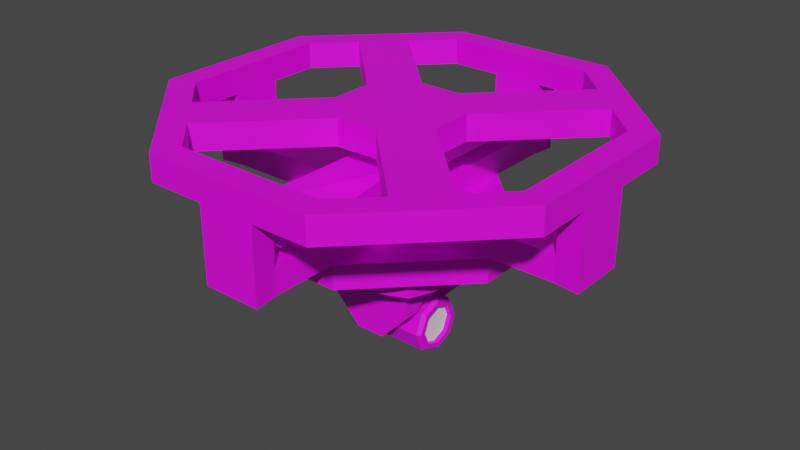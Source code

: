 # Source: Drone.blend  (saved by Blender 2.91.10; exported with 4.5.12 LTS)
import bpy
from mathutils import Matrix  # noqa: F401  (used for matrix-valued properties, if any)

bpy.ops.wm.read_factory_settings(use_empty=True)
scene = bpy.context.scene
scene.name = 'Scene'

# ---- collections
col_collection = bpy.data.collections.new('Collection'); scene.collection.children.link(col_collection)

# ---- images (referenced by path relative to the original .blend; pixels are not part of the script)
import os
ASSET_DIR = os.environ.get("B2B_ASSET_DIR", "")  # directory of the original .blend (textures are referenced by path, not embedded)
HERE = os.path.dirname(os.path.abspath(__file__))  # packed textures are extracted next to this script under _unpacked/

def load_image(name, relpath, width, height, colorspace="sRGB"):
    """Load a texture the original file referenced (path relative to the .blend, or extracted next to this script)."""
    p = next((c for c in (os.path.join(HERE, relpath), os.path.join(ASSET_DIR, relpath)) if relpath and os.path.exists(c)), "")
    if p:
        img = bpy.data.images.load(p, check_existing=True)
        img.name = name
    else:  # same state as the original file: an image datablock whose file is absent (Cycles renders it pink)
        img = bpy.data.images.new(name, width, height)
        img.source = "FILE"
        img.filepath = "//" + (relpath or name)
    img.colorspace_settings.name = colorspace
    return img
img_green_team_png = load_image('green_team.png', 'green_team.png', 1024, 1024, 'sRGB')

# ---- materials (node trees are filled in below, after node groups)
mat_material_001 = bpy.data.materials.new('Material.001')
mat_material_001.use_transparent_shadow = False

# ---- material node trees
mat_material_001.use_nodes = True; mat_material_001.node_tree.nodes.clear()
_N = mat_material_001.node_tree.nodes; _L = mat_material_001.node_tree.links
n0 = _N.new('ShaderNodeBsdfPrincipled'); n0.name = 'Principled BSDF'; n0.location = (10, 300)
n0.distribution = 'GGX'
n0.subsurface_method = 'BURLEY'
n0.inputs[3].default_value = 1.45
n0.inputs[27].default_value = (0.0, 0.0, 0.0, 1.0)
n0.inputs[28].default_value = 1.0
n1 = _N.new('ShaderNodeOutputMaterial'); n1.name = 'Material Output'; n1.location = (300, 300)
n2 = _N.new('ShaderNodeTexImage'); n2.name = 'Image Texture'; n2.location = (-280, 280)
n2.image = img_green_team_png
n2.interpolation = 'Closest'
_L.new(n0.outputs[0], n1.inputs[0])
_L.new(n2.outputs[0], n0.inputs[0])
n1.is_active_output = True

# ---- world
world_world = bpy.data.worlds.new('World'); scene.world = world_world
world_world.use_nodes = True; world_world.node_tree.nodes.clear()
_N = world_world.node_tree.nodes; _L = world_world.node_tree.links
n0 = _N.new('ShaderNodeOutputWorld'); n0.name = 'World Output'; n0.location = (300, 300)
n1 = _N.new('ShaderNodeBackground'); n1.name = 'Background'; n1.location = (10, 300)
n1.inputs[0].default_value = (0.05088, 0.05088, 0.05088, 1.0)
_L.new(n1.outputs[0], n0.inputs[0])
n0.is_active_output = True
world_world.color = (0.05088, 0.05088, 0.05088)
world_world.use_sun_shadow = False
world_world.sun_shadow_jitter_overblur = 0.0

# ---- meshes
me_cylinder = bpy.data.meshes.new('Cylinder')
me_cylinder.from_pydata([(-0.3365, 0.8123, -0.0577), (-0.3365, 0.8123, 0.0577), (0.3365, 0.8123, -0.0577), (0.3365, 0.8123, 0.0577), (0.8123, 0.3365, -0.0577), (0.8123, 0.3365, 0.0577), (0.8123, -0.3365, -0.0577), (0.8123, -0.3365, 0.0577), (0.3365, -0.8123, -0.0577), (0.3365, -0.8123, 0.0577), (-0.3365, -0.8123, -0.0577), (-0.3365, -0.8123, 0.0577), (-0.8123, -0.3365, -0.0577), (-0.8123, -0.3365, 0.0577), (-0.8123, 0.3365, -0.0577), (-0.8123, 0.3365, 0.0577), (-0.3827, 0.9239, -0.0577), (0.3827, 0.9239, -0.0577), (0.3827, 0.9239, 0.0577), (-0.3827, 0.9239, 0.0577), (0.9239, 0.3827, -0.0577), (0.9239, 0.3827, 0.0577), (0.9239, -0.3827, -0.0577), (0.9239, -0.3827, 0.0577), (0.3827, -0.9239, -0.0577), (0.3827, -0.9239, 0.0577), (-0.3827, -0.9239, -0.0577), (-0.3827, -0.9239, 0.0577), (-0.9239, -0.3827, -0.0577), (-0.9239, -0.3827, 0.0577), (-0.9239, 0.3827, -0.0577), (-0.9239, 0.3827, 0.0577), (-0.5631, -0.7435, -0.0577), (-0.7435, -0.5631, -0.0577), (-0.7435, -0.5631, 0.0577), (-0.5631, -0.7435, 0.0577), (-0.4951, -0.6537, -0.0577), (-0.6537, -0.4951, -0.0577), (-0.6537, -0.4951, 0.0577), (-0.4951, -0.6537, 0.0577), (0.7435, -0.5631, -0.0577), (0.5631, -0.7435, -0.0577), (0.5631, -0.7435, 0.0577), (0.7435, -0.5631, 0.0577), (0.6537, -0.4951, -0.0577), (0.4951, -0.6537, -0.0577), (0.4951, -0.6537, 0.0577), (0.6537, -0.4951, 0.0577), (0.5631, 0.7435, -0.0577), (0.7435, 0.5631, -0.0577), (0.7435, 0.5631, 0.0577), (0.5631, 0.7435, 0.0577), (0.4951, 0.6537, -0.0577), (0.6537, 0.4951, -0.0577), (0.6537, 0.4951, 0.0577), (0.4951, 0.6537, 0.0577), (-0.7435, 0.5631, -0.0577), (-0.5631, 0.7435, -0.0577), (-0.5631, 0.7435, 0.0577), (-0.7435, 0.5631, 0.0577), (-0.6537, 0.4951, -0.0577), (-0.4951, 0.6537, -0.0577), (-0.4951, 0.6537, 0.0577), (-0.6537, 0.4951, 0.0577), (-0.09579, -0.2544, -0.0577), (-0.2544, -0.09579, -0.0577), (-0.2544, -0.09579, 0.0577), (-0.09579, -0.2544, 0.0577), (0.2544, -0.09579, -0.0577), (0.09579, -0.2544, -0.0577), (0.09579, -0.2544, 0.0577), (0.2544, -0.09579, 0.0577), (0.09579, 0.2544, -0.0577), (0.2544, 0.09579, -0.0577), (0.2544, 0.09579, 0.0577), (0.09579, 0.2544, 0.0577), (-0.2544, 0.09579, -0.0577), (-0.09579, 0.2544, -0.0577), (-0.09579, 0.2544, 0.0577), (-0.2544, 0.09579, 0.0577), (0.9239, 0.1276, -0.0577), (0.9239, -0.1276, -0.0577), (0.9239, -0.1276, 0.0577), (0.9239, 0.1276, 0.0577), (0.8123, 0.1122, -0.0577), (0.8123, -0.1122, -0.0577), (0.8123, -0.1122, 0.0577), (0.8123, 0.1122, 0.0577), (-0.1276, 0.9239, -0.0577), (0.1276, 0.9239, -0.0577), (0.1276, 0.9239, 0.0577), (-0.1276, 0.9239, 0.0577), (-0.1122, 0.8123, -0.0577), (0.1122, 0.8123, -0.0577), (0.1122, 0.8123, 0.0577), (-0.1122, 0.8123, 0.0577), (-0.9239, -0.1276, -0.0577), (-0.9239, 0.1276, -0.0577), (-0.9239, 0.1276, 0.0577), (-0.9239, -0.1276, 0.0577), (-0.8123, -0.1122, -0.0577), (-0.8123, 0.1122, -0.0577), (-0.8123, 0.1122, 0.0577), (-0.8123, -0.1122, 0.0577), (0.1276, -0.9239, -0.0577), (-0.1276, -0.9239, -0.0577), (-0.1276, -0.9239, 0.0577), (0.1276, -0.9239, 0.0577), (0.1122, -0.8123, -0.0577), (-0.1122, -0.8123, -0.0577), (-0.1122, -0.8123, 0.0577), (0.1122, -0.8123, 0.0577), (0.9239, 0.1276, -0.2741), (0.9239, -0.1276, -0.2741), (0.8123, 0.1122, -0.2741), (0.8123, -0.1122, -0.2741), (-0.1276, 0.9239, -0.2741), (0.1276, 0.9239, -0.2741), (-0.1122, 0.8123, -0.2741), (0.1122, 0.8123, -0.2741), (-0.9239, -0.1276, -0.2741), (-0.9239, 0.1276, -0.2741), (-0.8123, -0.1122, -0.2741), (-0.8123, 0.1122, -0.2741), (0.1276, -0.9239, -0.2741), (-0.1276, -0.9239, -0.2741), (0.1122, -0.8123, -0.2741), (-0.1122, -0.8123, -0.2741), (0.9239, 0.1276, -0.3887), (0.9239, -0.1276, -0.3887), (0.8123, 0.1122, -0.3887), (0.8123, -0.1122, -0.3887), (-0.1276, 0.9239, -0.3887), (0.1276, 0.9239, -0.3887), (-0.1122, 0.8123, -0.3887), (0.1122, 0.8123, -0.3887), (-0.9239, -0.1276, -0.3887), (-0.9239, 0.1276, -0.3887), (-0.8123, -0.1122, -0.3887), (-0.8123, 0.1122, -0.3887), (0.1276, -0.9239, -0.3887), (-0.1276, -0.9239, -0.3887), (0.1122, -0.8123, -0.3887), (-0.1122, -0.8123, -0.3887), (0.05507, 0.03609, -0.2741), (0.05507, -0.03609, -0.2741), (-0.03609, 0.05507, -0.2741), (0.03609, 0.05507, -0.2741), (-0.05507, -0.03609, -0.2741), (-0.05507, 0.03609, -0.2741), (0.03609, -0.05507, -0.2741), (-0.03609, -0.05507, -0.2741), (0.2387, 0.1122, -0.3887), (0.2387, -0.1122, -0.3887), (-0.1122, 0.2387, -0.3887), (0.1122, 0.2387, -0.3887), (-0.2387, -0.1122, -0.3887), (-0.2387, 0.1122, -0.3887), (0.1122, -0.2387, -0.3887), (-0.1122, -0.2387, -0.3887), (0.5255, 0.1122, -0.2741), (0.5255, -0.1122, -0.2741), (0.5255, -0.1122, -0.3887), (0.5255, 0.1122, -0.3887), (-0.1122, 0.5255, -0.3887), (-0.1122, 0.5255, -0.2741), (0.1122, 0.5255, -0.2741), (0.1122, 0.5255, -0.3887), (-0.5255, 0.1122, -0.2741), (-0.5255, 0.1122, -0.3887), (-0.5255, -0.1122, -0.2741), (-0.5255, -0.1122, -0.3887), (-0.1122, -0.5255, -0.3887), (0.1122, -0.5255, -0.3887), (0.1122, -0.5255, -0.2741), (-0.1122, -0.5255, -0.2741), (0.2387, 0.1122, -0.4965), (0.2387, -0.1122, -0.4965), (-0.1122, 0.2387, -0.4965), (0.1122, 0.2387, -0.4965), (-0.2387, -0.1122, -0.4965), (-0.2387, 0.1122, -0.4965), (0.1122, -0.2387, -0.4965), (-0.1122, -0.2387, -0.4965), (-0.1122, -0.5255, -0.4965), (-0.1122, 0.5255, -0.4965), (0.5255, -0.1122, -0.4965), (0.5255, 0.1122, -0.4965), (0.1122, 0.5255, -0.4965), (-0.5255, 0.1122, -0.4965), (-0.5255, -0.1122, -0.4965), (0.1122, -0.5255, -0.4965), (0.2056, 0.09843, -0.5416), (0.2387, 0.1122, -0.5085), (0.2387, -0.1122, -0.5085), (0.2056, -0.09843, -0.5416), (-0.09843, 0.2056, -0.5416), (-0.1122, 0.2387, -0.5085), (0.1122, 0.2387, -0.5085), (0.09843, 0.2056, -0.5416), (-0.2056, -0.09843, -0.5416), (-0.2387, -0.1122, -0.5085), (-0.2387, 0.1122, -0.5085), (-0.2056, 0.09843, -0.5416), (0.09843, -0.2056, -0.5416), (0.1122, -0.2387, -0.5085), (-0.1122, -0.2387, -0.5085), (-0.09843, -0.2056, -0.5416), (0.2387, 0.1122, -0.2741), (0.2387, -0.1122, -0.2741), (-0.1122, 0.2387, -0.2741), (0.1122, 0.2387, -0.2741), (-0.2387, -0.1122, -0.2741), (-0.2387, 0.1122, -0.2741), (0.1122, -0.2387, -0.2741), (-0.1122, -0.2387, -0.2741), (0.05507, 0.03609, -0.02259), (0.05507, -0.03609, -0.02259), (-0.03609, 0.05507, -0.02259), (0.03609, 0.05507, -0.02259), (-0.05507, -0.03609, -0.02259), (-0.05507, 0.03609, -0.02259), (0.03609, -0.05507, -0.02259), (-0.03609, -0.05507, -0.02259)], [], [(89, 90, 18, 17), (49, 50, 21, 20), (81, 82, 23, 22), (41, 42, 25, 24), (105, 106, 27, 26), (33, 34, 29, 28), (53, 4, 5, 54), (97, 98, 31, 30), (57, 58, 19, 16), (93, 2, 3, 94), (92, 0, 16, 88), (94, 3, 18, 90), (52, 2, 17, 48), (54, 5, 21, 50), (84, 4, 20, 80), (86, 7, 23, 82), (44, 6, 22, 40), (46, 9, 25, 42), (108, 8, 24, 104), (110, 11, 27, 106), (36, 10, 26, 32), (38, 13, 29, 34), (100, 12, 28, 96), (102, 15, 31, 98), (60, 14, 30, 56), (62, 1, 19, 58), (85, 6, 7, 86), (45, 8, 9, 46), (37, 12, 13, 38), (109, 10, 11, 110), (101, 14, 15, 102), (61, 0, 1, 62), (10, 36, 39, 11), (52, 53, 73, 72), (11, 39, 35, 27), (39, 38, 34, 35), (12, 37, 33, 28), (37, 36, 32, 33), (26, 27, 35, 32), (32, 35, 34, 33), (6, 44, 47, 7), (55, 52, 72, 75), (7, 47, 43, 23), (47, 46, 42, 43), (8, 45, 41, 24), (45, 44, 40, 41), (22, 23, 43, 40), (40, 43, 42, 41), (3, 55, 51, 18), (55, 54, 50, 51), (4, 53, 49, 20), (53, 52, 48, 49), (2, 52, 55, 3), (38, 39, 67, 66), (17, 18, 51, 48), (48, 51, 50, 49), (14, 60, 63, 15), (44, 45, 69, 68), (15, 63, 59, 31), (63, 62, 58, 59), (0, 61, 57, 16), (61, 60, 56, 57), (30, 31, 59, 56), (56, 59, 58, 57), (75, 72, 77, 78), (71, 68, 73, 74), (67, 64, 69, 70), (66, 79, 76, 65), (39, 36, 64, 67), (53, 54, 74, 73), (46, 47, 71, 70), (60, 61, 77, 76), (37, 38, 66, 65), (47, 44, 68, 71), (54, 55, 75, 74), (45, 46, 70, 69), (62, 63, 79, 78), (63, 60, 76, 79), (36, 37, 65, 64), (61, 62, 78, 77), (66, 67, 70, 71, 74, 75, 78, 79), (64, 65, 76, 77, 72, 73, 68, 69), (4, 84, 87, 5), (84, 85, 86, 87), (5, 87, 83, 21), (87, 86, 82, 83), (6, 85, 81, 22), (101, 100, 122, 123), (20, 21, 83, 80), (80, 83, 82, 81), (1, 95, 91, 19), (95, 94, 90, 91), (2, 93, 89, 17), (97, 101, 123, 121), (0, 92, 95, 1), (92, 93, 94, 95), (16, 19, 91, 88), (88, 91, 90, 89), (12, 100, 103, 13), (100, 101, 102, 103), (13, 103, 99, 29), (103, 102, 98, 99), (14, 101, 97, 30), (93, 92, 118, 119), (28, 29, 99, 96), (96, 99, 98, 97), (8, 108, 111, 9), (108, 109, 110, 111), (9, 111, 107, 25), (111, 110, 106, 107), (10, 109, 105, 26), (84, 80, 112, 114), (24, 25, 107, 104), (104, 107, 106, 105), (113, 115, 131, 129), (169, 168, 213, 157), (161, 160, 208, 209), (120, 121, 137, 136), (100, 96, 120, 122), (105, 109, 127, 125), (80, 81, 113, 112), (109, 108, 126, 127), (108, 104, 124, 126), (88, 89, 117, 116), (96, 97, 121, 120), (89, 93, 119, 117), (81, 85, 115, 113), (104, 105, 125, 124), (92, 88, 116, 118), (85, 84, 114, 115), (131, 130, 128, 129), (135, 134, 132, 133), (139, 138, 136, 137), (143, 142, 140, 141), (121, 123, 139, 137), (114, 112, 128, 130), (122, 120, 136, 138), (116, 117, 133, 132), (124, 125, 141, 140), (165, 164, 154, 210), (179, 176, 193, 198), (117, 119, 135, 133), (125, 127, 143, 141), (118, 116, 132, 134), (112, 113, 129, 128), (126, 124, 140, 142), (157, 213, 210, 154), (208, 152, 155, 211), (153, 209, 214, 158), (212, 156, 159, 215), (168, 170, 212, 213), (167, 166, 211, 155), (174, 173, 158, 214), (171, 169, 189, 190), (172, 175, 215, 159), (162, 173, 191, 186), (166, 165, 210, 211), (175, 174, 214, 215), (160, 163, 152, 208), (162, 161, 209, 153), (164, 167, 188, 185), (170, 171, 156, 212), (146, 149, 221, 218), (164, 185, 189, 169), (131, 115, 161, 162), (114, 130, 163, 160), (130, 131, 162, 163), (115, 114, 160, 161), (134, 135, 167, 164), (119, 118, 165, 166), (135, 119, 166, 167), (118, 134, 164, 165), (122, 138, 171, 170), (138, 139, 169, 171), (123, 122, 170, 168), (139, 123, 168, 169), (127, 126, 174, 175), (143, 127, 175, 172), (126, 142, 173, 174), (142, 143, 172, 173), (173, 172, 184, 191), (172, 171, 190, 184), (167, 163, 187, 188), (163, 162, 186, 187), (191, 184, 183, 182), (187, 186, 177, 176), (190, 189, 181, 180), (185, 188, 179, 178), (155, 152, 163, 167), (186, 191, 182, 177), (184, 190, 180, 183), (185, 178, 181, 189), (187, 176, 179, 188), (181, 178, 197, 202), (180, 181, 202, 201), (178, 179, 198, 197), (183, 180, 201, 206), (192, 195, 204, 207, 200, 203, 196, 199), (177, 182, 205, 194), (182, 183, 206, 205), (193, 194, 195, 192), (197, 198, 199, 196), (201, 202, 203, 200), (205, 206, 207, 204), (200, 207, 206, 201), (194, 205, 204, 195), (192, 199, 198, 193), (202, 197, 196, 203), (176, 177, 194, 193), (162, 153, 158, 173), (172, 159, 156, 171), (164, 169, 157, 154), (144, 145, 209, 208), (146, 147, 211, 210), (148, 149, 213, 212), (150, 151, 215, 214), (151, 148, 212, 215), (145, 150, 214, 209), (147, 144, 208, 211), (149, 146, 210, 213), (150, 145, 217, 222), (151, 150, 222, 223), (147, 146, 218, 219), (144, 147, 219, 216), (148, 151, 223, 220), (149, 148, 220, 221), (145, 144, 216, 217)])
_uv = me_cylinder.uv_layers.new(name='UVMap')
_uv.uv.foreach_set('vector', [0.1858, 0.6826, 0.1858, 0.6826, 0.1858, 0.6826, 0.1858, 0.6826, 0.1858, 0.6826, 0.1858, 0.6826, 0.1858, 0.6826, 0.1858, 0.6826, 0.1858, 0.6826, 0.1858, 0.6826, 0.1858, 0.6826, 0.1858, 0.6826, 0.1858, 0.6826, 0.1858, 0.6826, 0.1858, 0.6826, 0.1858, 0.6826, 0.1858, 0.6826, 0.1858, 0.6826, 0.1858, 0.6826, 0.1858, 0.6826, 0.1858, 0.6826, 0.1858, 0.6826, 0.1858, 0.6826, 0.1858, 0.6826, 0.1858, 0.6826, 0.1858, 0.6826, 0.1858, 0.6826, 0.1858, 0.6826, 0.1858, 0.6826, 0.1858, 0.6826, 0.1858, 0.6826, 0.1858, 0.6826, 0.1858, 0.6826, 0.1858, 0.6826, 0.1858, 0.6826, 0.1858, 0.6826, 0.1858, 0.6826, 0.1858, 0.6826, 0.1858, 0.6826, 0.1858, 0.6826, 0.1858, 0.6826, 0.1858, 0.6826, 0.1858, 0.6826, 0.1858, 0.6826, 0.1858, 0.6826, 0.1858, 0.6826, 0.1858, 0.6826, 0.1858, 0.6826, 0.1858, 0.6826, 0.1858, 0.6826, 0.1858, 0.6826, 0.1858, 0.6826, 0.1858, 0.6826, 0.1858, 0.6826, 0.1858, 0.6826, 0.1858, 0.6826, 0.1858, 0.6826, 0.1858, 0.6826, 0.1858, 0.6826, 0.1858, 0.6826, 0.1858, 0.6826, 0.1858, 0.6826, 0.1858, 0.6826, 0.1858, 0.6826, 0.1858, 0.6826, 0.1858, 0.6826, 0.1858, 0.6826, 0.1858, 0.6826, 0.1858, 0.6826, 0.1858, 0.6826, 0.1858, 0.6826, 0.1858, 0.6826, 0.1858, 0.6826, 0.1858, 0.6826, 0.1858, 0.6826, 0.1858, 0.6826, 0.1858, 0.6826, 0.1858, 0.6826, 0.1858, 0.6826, 0.1858, 0.6826, 0.1858, 0.6826, 0.1858, 0.6826, 0.1858, 0.6826, 0.1858, 0.6826, 0.1858, 0.6826, 0.1858, 0.6826, 0.1858, 0.6826, 0.1858, 0.6826, 0.1858, 0.6826, 0.1858, 0.6826, 0.1858, 0.6826, 0.1858, 0.6826, 0.1858, 0.6826, 0.1858, 0.6826, 0.1858, 0.6826, 0.1858, 0.6826, 0.1858, 0.6826, 0.1858, 0.6826, 0.1858, 0.6826, 0.1858, 0.6826, 0.1858, 0.6826, 0.1858, 0.6826, 0.1858, 0.6826, 0.1858, 0.6826, 0.1858, 0.6826, 0.1858, 0.6826, 0.1858, 0.6826, 0.1858, 0.6826, 0.1858, 0.6826, 0.1858, 0.6826, 0.1858, 0.6826, 0.1858, 0.6826, 0.1858, 0.6826, 0.1858, 0.6826, 0.1858, 0.6826, 0.1858, 0.6826, 0.1858, 0.6826, 0.1858, 0.6826, 0.1858, 0.6826, 0.1858, 0.6826, 0.1858, 0.6826, 0.1858, 0.6826, 0.1858, 0.6826, 0.1858, 0.6826, 0.1858, 0.6826, 0.1858, 0.6826, 0.1858, 0.6826, 0.1858, 0.6826, 0.1858, 0.6826, 0.1858, 0.6826, 0.1858, 0.6826, 0.1858, 0.6826, 0.1776, 0.2936, 0.1776, 0.2936, 0.1776, 0.2936, 0.1776, 0.2936, 0.1858, 0.6826, 0.1858, 0.6826, 0.1858, 0.6826, 0.1858, 0.6826, 0.1858, 0.6826, 0.1858, 0.6826, 0.1858, 0.6826, 0.1858, 0.6826, 0.1858, 0.6826, 0.1858, 0.6826, 0.1858, 0.6826, 0.1858, 0.6826, 0.1858, 0.6826, 0.1858, 0.6826, 0.1858, 0.6826, 0.1858, 0.6826, 0.1858, 0.6826, 0.1858, 0.6826, 0.1858, 0.6826, 0.1858, 0.6826, 0.1858, 0.6826, 0.1858, 0.6826, 0.1858, 0.6826, 0.1858, 0.6826, 0.1858, 0.6826, 0.1858, 0.6826, 0.1858, 0.6826, 0.1858, 0.6826, 0.1776, 0.2936, 0.1776, 0.2936, 0.1776, 0.2936, 0.1776, 0.2936, 0.1858, 0.6826, 0.1858, 0.6826, 0.1858, 0.6826, 0.1858, 0.6826, 0.1858, 0.6826, 0.1858, 0.6826, 0.1858, 0.6826, 0.1858, 0.6826, 0.1858, 0.6826, 0.1858, 0.6826, 0.1858, 0.6826, 0.1858, 0.6826, 0.1858, 0.6826, 0.1858, 0.6826, 0.1858, 0.6826, 0.1858, 0.6826, 0.1858, 0.6826, 0.1858, 0.6826, 0.1858, 0.6826, 0.1858, 0.6826, 0.1858, 0.6826, 0.1858, 0.6826, 0.1858, 0.6826, 0.1858, 0.6826, 0.1858, 0.6826, 0.1858, 0.6826, 0.1858, 0.6826, 0.1858, 0.6826, 0.1858, 0.6826, 0.1858, 0.6826, 0.1858, 0.6826, 0.1858, 0.6826, 0.1858, 0.6826, 0.1858, 0.6826, 0.1858, 0.6826, 0.1858, 0.6826, 0.1858, 0.6826, 0.1858, 0.6826, 0.1858, 0.6826, 0.1858, 0.6826, 0.1858, 0.6826, 0.1858, 0.6826, 0.1858, 0.6826, 0.1858, 0.6826, 0.1776, 0.2936, 0.1776, 0.2936, 0.1776, 0.2936, 0.1776, 0.2936, 0.1858, 0.6826, 0.1858, 0.6826, 0.1858, 0.6826, 0.1858, 0.6826, 0.1858, 0.6826, 0.1858, 0.6826, 0.1858, 0.6826, 0.1858, 0.6826, 0.1858, 0.6826, 0.1858, 0.6826, 0.1858, 0.6826, 0.1858, 0.6826, 0.1776, 0.2936, 0.1776, 0.2936, 0.1776, 0.2936, 0.1776, 0.2936, 0.1858, 0.6826, 0.1858, 0.6826, 0.1858, 0.6826, 0.1858, 0.6826, 0.1858, 0.6826, 0.1858, 0.6826, 0.1858, 0.6826, 0.1858, 0.6826, 0.1858, 0.6826, 0.1858, 0.6826, 0.1858, 0.6826, 0.1858, 0.6826, 0.1858, 0.6826, 0.1858, 0.6826, 0.1858, 0.6826, 0.1858, 0.6826, 0.1858, 0.6826, 0.1858, 0.6826, 0.1858, 0.6826, 0.1858, 0.6826, 0.1858, 0.6826, 0.1858, 0.6826, 0.1858, 0.6826, 0.1858, 0.6826, 0.1776, 0.2936, 0.1776, 0.2936, 0.1776, 0.2936, 0.1776, 0.2936, 0.1776, 0.2936, 0.1776, 0.2936, 0.1776, 0.2936, 0.1776, 0.2936, 0.1776, 0.2936, 0.1776, 0.2936, 0.1776, 0.2936, 0.1776, 0.2936, 0.1776, 0.2936, 0.1776, 0.2936, 0.1776, 0.2936, 0.1776, 0.2936, 0.1776, 0.2936, 0.1776, 0.2936, 0.1776, 0.2936, 0.1776, 0.2936, 0.1776, 0.2936, 0.1776, 0.2936, 0.1776, 0.2936, 0.1776, 0.2936, 0.1776, 0.2936, 0.1776, 0.2936, 0.1776, 0.2936, 0.1776, 0.2936, 0.1776, 0.2936, 0.1776, 0.2936, 0.1776, 0.2936, 0.1776, 0.2936, 0.1776, 0.2936, 0.1776, 0.2936, 0.1776, 0.2936, 0.1776, 0.2936, 0.1776, 0.2936, 0.1776, 0.2936, 0.1776, 0.2936, 0.1776, 0.2936, 0.1776, 0.2936, 0.1776, 0.2936, 0.1776, 0.2936, 0.1776, 0.2936, 0.1776, 0.2936, 0.1776, 0.2936, 0.1776, 0.2936, 0.1776, 0.2936, 0.1776, 0.2936, 0.1776, 0.2936, 0.1776, 0.2936, 0.1776, 0.2936, 0.1776, 0.2936, 0.1776, 0.2936, 0.1776, 0.2936, 0.1776, 0.2936, 0.1776, 0.2936, 0.1776, 0.2936, 0.1776, 0.2936, 0.1776, 0.2936, 0.1776, 0.2936, 0.1776, 0.2936, 0.1776, 0.2936, 0.1776, 0.2936, 0.1776, 0.2936, 0.1776, 0.2936, 0.1776, 0.2936, 0.1776, 0.2936, 0.1776, 0.2936, 0.1776, 0.2936, 0.1776, 0.2936, 0.1776, 0.2936, 0.1776, 0.2936, 0.1776, 0.2936, 0.1776, 0.2936, 0.1776, 0.2936, 0.1776, 0.2936, 0.1776, 0.2936, 0.1776, 0.2936, 0.1776, 0.2936, 0.1858, 0.6826, 0.1858, 0.6826, 0.1858, 0.6826, 0.1858, 0.6826, 0.1858, 0.6826, 0.1858, 0.6826, 0.1858, 0.6826, 0.1858, 0.6826, 0.1858, 0.6826, 0.1858, 0.6826, 0.1858, 0.6826, 0.1858, 0.6826, 0.1858, 0.6826, 0.1858, 0.6826, 0.1858, 0.6826, 0.1858, 0.6826, 0.1858, 0.6826, 0.1858, 0.6826, 0.1858, 0.6826, 0.1858, 0.6826, 0.1858, 0.6826, 0.1858, 0.6826, 0.1858, 0.6826, 0.1858, 0.6826, 0.1858, 0.6826, 0.1858, 0.6826, 0.1858, 0.6826, 0.1858, 0.6826, 0.1858, 0.6826, 0.1858, 0.6826, 0.1858, 0.6826, 0.1858, 0.6826, 0.1858, 0.6826, 0.1858, 0.6826, 0.1858, 0.6826, 0.1858, 0.6826, 0.1858, 0.6826, 0.1858, 0.6826, 0.1858, 0.6826, 0.1858, 0.6826, 0.1858, 0.6826, 0.1858, 0.6826, 0.1858, 0.6826, 0.1858, 0.6826, 0.1858, 0.6826, 0.1858, 0.6826, 0.1858, 0.6826, 0.1858, 0.6826, 0.1858, 0.6826, 0.1858, 0.6826, 0.1858, 0.6826, 0.1858, 0.6826, 0.1858, 0.6826, 0.1858, 0.6826, 0.1858, 0.6826, 0.1858, 0.6826, 0.1858, 0.6826, 0.1858, 0.6826, 0.1858, 0.6826, 0.1858, 0.6826, 0.1858, 0.6826, 0.1858, 0.6826, 0.1858, 0.6826, 0.1858, 0.6826, 0.1858, 0.6826, 0.1858, 0.6826, 0.1858, 0.6826, 0.1858, 0.6826, 0.1858, 0.6826, 0.1858, 0.6826, 0.1858, 0.6826, 0.1858, 0.6826, 0.1858, 0.6826, 0.1858, 0.6826, 0.1858, 0.6826, 0.1858, 0.6826, 0.1858, 0.6826, 0.1858, 0.6826, 0.1858, 0.6826, 0.1858, 0.6826, 0.1858, 0.6826, 0.1858, 0.6826, 0.1858, 0.6826, 0.1858, 0.6826, 0.1858, 0.6826, 0.1858, 0.6826, 0.1858, 0.6826, 0.1858, 0.6826, 0.1858, 0.6826, 0.1858, 0.6826, 0.1858, 0.6826, 0.1858, 0.6826, 0.1858, 0.6826, 0.1858, 0.6826, 0.1858, 0.6826, 0.1858, 0.6826, 0.1858, 0.6826, 0.1858, 0.6826, 0.1858, 0.6826, 0.1858, 0.6826, 0.1858, 0.6826, 0.1858, 0.6826, 0.1858, 0.6826, 0.1858, 0.6826, 0.1858, 0.6826, 0.1858, 0.6826, 0.1858, 0.6826, 0.1858, 0.6826, 0.1858, 0.6826, 0.1858, 0.6826, 0.1858, 0.6826, 0.1858, 0.6826, 0.1858, 0.6826, 0.1858, 0.6826, 0.1858, 0.6826, 0.1858, 0.6826, 0.1858, 0.6826, 0.1858, 0.6826, 0.1858, 0.6826, 0.1858, 0.6826, 0.1858, 0.6826, 0.1858, 0.6826, 0.1858, 0.6826, 0.1858, 0.6826, 0.1858, 0.6826, 0.1858, 0.6826, 0.1858, 0.6826, 0.1858, 0.6826, 0.1858, 0.6826, 0.1858, 0.6826, 0.1858, 0.6826, 0.1858, 0.6826, 0.1858, 0.6826, 0.1858, 0.6826, 0.1858, 0.6826, 0.1858, 0.6826, 0.1858, 0.6826, 0.1858, 0.6826, 0.1858, 0.6826, 0.1858, 0.6826, 0.1858, 0.6826, 0.1858, 0.6826, 0.1858, 0.6826, 0.1858, 0.6826, 0.1858, 0.6826, 0.1858, 0.6826, 0.1858, 0.6826, 0.1858, 0.6826, 0.1858, 0.6826, 0.1858, 0.6826, 0.1858, 0.6826, 0.1858, 0.6826, 0.1858, 0.6826, 0.1858, 0.6826, 0.1858, 0.6826, 0.1858, 0.6826, 0.1858, 0.6826, 0.1858, 0.6826, 0.1858, 0.6826, 0.1858, 0.6826, 0.1858, 0.6826, 0.1858, 0.6826, 0.1858, 0.6826, 0.1858, 0.6826, 0.1858, 0.6826, 0.1858, 0.6826, 0.1858, 0.6826, 0.1858, 0.6826, 0.1858, 0.6826, 0.1858, 0.6826, 0.1858, 0.6826, 0.1858, 0.6826, 0.1858, 0.6826, 0.1858, 0.6826, 0.1858, 0.6826, 0.1858, 0.6826, 0.1858, 0.6826, 0.1858, 0.6826, 0.1858, 0.6826, 0.1858, 0.6826, 0.1858, 0.6826, 0.1858, 0.6826, 0.1858, 0.6826, 0.1858, 0.6826, 0.1858, 0.6826, 0.1858, 0.6826, 0.1858, 0.6826, 0.1858, 0.6826, 0.1858, 0.6826, 0.1858, 0.6826, 0.1858, 0.6826, 0.1858, 0.6826, 0.1858, 0.6826, 0.1858, 0.6826, 0.1858, 0.6826, 0.1858, 0.6826, 0.1858, 0.6826, 0.1858, 0.6826, 0.1858, 0.6826, 0.1858, 0.6826, 0.1858, 0.6826, 0.1858, 0.6826, 0.1858, 0.6826, 0.1858, 0.6826, 0.1858, 0.6826, 0.1858, 0.6826, 0.1858, 0.6826, 0.1858, 0.6826, 0.1858, 0.6826, 0.1858, 0.6826, 0.1858, 0.6826, 0.1858, 0.6826, 0.1858, 0.6826, 0.1858, 0.6826, 0.1858, 0.6826, 0.1858, 0.6826, 0.1858, 0.6826, 0.1858, 0.6826, 0.1858, 0.6826, 0.1858, 0.6826, 0.1858, 0.6826, 0.1858, 0.6826, 0.1858, 0.6826, 0.1858, 0.6826, 0.1858, 0.6826, 0.1858, 0.6826, 0.1858, 0.6826, 0.1858, 0.6826, 0.1858, 0.6826, 0.1858, 0.6826, 0.1858, 0.6826, 0.1858, 0.6826, 0.1858, 0.6826, 0.1858, 0.6826, 0.1858, 0.6826, 0.1858, 0.6826, 0.1858, 0.6826, 0.1858, 0.6826, 0.1858, 0.6826, 0.1858, 0.6826, 0.1858, 0.6826, 0.1858, 0.6826, 0.1858, 0.6826, 0.1858, 0.6826, 0.1858, 0.6826, 0.1858, 0.6826, 0.1858, 0.6826, 0.1858, 0.6826, 0.1858, 0.6826, 0.1858, 0.6826, 0.1858, 0.6826, 0.1858, 0.6826, 0.1858, 0.6826, 0.1858, 0.6826, 0.1858, 0.6826, 0.1858, 0.6826, 0.1858, 0.6826, 0.1858, 0.6826, 0.1858, 0.6826, 0.1858, 0.6826, 0.1858, 0.6826, 0.1858, 0.6826, 0.1858, 0.6826, 0.1858, 0.6826, 0.1858, 0.6826, 0.1858, 0.6826, 0.1858, 0.6826, 0.1858, 0.6826, 0.1858, 0.6826, 0.1858, 0.6826, 0.1858, 0.6826, 0.1858, 0.6826, 0.1858, 0.6826, 0.1858, 0.6826, 0.1858, 0.6826, 0.1858, 0.6826, 0.1858, 0.6826, 0.1858, 0.6826, 0.1858, 0.6826, 0.1858, 0.6826, 0.1858, 0.6826, 0.1858, 0.6826, 0.1858, 0.6826, 0.1858, 0.6826, 0.1858, 0.6826, 0.1858, 0.6826, 0.1858, 0.6826, 0.1858, 0.6826, 0.1858, 0.6826, 0.1858, 0.6826, 0.1858, 0.6826, 0.1858, 0.6826, 0.1858, 0.6826, 0.1858, 0.6826, 0.1858, 0.6826, 0.1858, 0.6826, 0.1858, 0.6826, 0.1858, 0.6826, 0.1858, 0.6826, 0.1858, 0.6826, 0.1858, 0.6826, 0.1858, 0.6826, 0.1858, 0.6826, 0.1858, 0.6826, 0.1858, 0.6826, 0.1858, 0.6826, 0.1858, 0.6826, 0.1858, 0.6826, 0.1858, 0.6826, 0.1858, 0.6826, 0.1858, 0.6826, 0.1858, 0.6826, 0.1858, 0.6826, 0.1858, 0.6826, 0.1858, 0.6826, 0.1858, 0.6826, 0.1858, 0.6826, 0.1858, 0.6826, 0.1858, 0.6826, 0.1858, 0.6826, 0.1858, 0.6826, 0.1858, 0.6826, 0.1858, 0.6826, 0.1858, 0.6826, 0.1858, 0.6826, 0.1858, 0.6826, 0.1858, 0.6826, 0.1858, 0.6826, 0.1858, 0.6826, 0.1858, 0.6826, 0.1858, 0.6826, 0.1858, 0.6826, 0.1858, 0.6826, 0.1858, 0.6826, 0.1858, 0.6826, 0.1858, 0.6826, 0.1858, 0.6826, 0.1858, 0.6826, 0.1858, 0.6826, 0.1858, 0.6826, 0.1858, 0.6826, 0.1858, 0.6826, 0.1858, 0.6826, 0.1858, 0.6826, 0.1858, 0.6826, 0.1858, 0.6826, 0.1858, 0.6826, 0.1858, 0.6826, 0.1858, 0.6826, 0.1858, 0.6826, 0.1858, 0.6826, 0.1858, 0.6826, 0.1858, 0.6826, 0.1858, 0.6826, 0.1858, 0.6826, 0.1858, 0.6826, 0.1858, 0.6826, 0.1858, 0.6826, 0.1858, 0.6826, 0.1858, 0.6826, 0.1858, 0.6826, 0.1858, 0.6826, 0.1858, 0.6826, 0.1858, 0.6826, 0.1858, 0.6826, 0.1858, 0.6826, 0.1858, 0.6826, 0.1858, 0.6826, 0.1858, 0.6826, 0.1858, 0.6826, 0.1858, 0.6826, 0.1858, 0.6826, 0.1858, 0.6826, 0.1858, 0.6826, 0.1858, 0.6826, 0.1858, 0.6826, 0.1858, 0.6826, 0.1858, 0.6826, 0.1858, 0.6826, 0.1858, 0.6826, 0.1858, 0.6826, 0.1858, 0.6826, 0.1858, 0.6826, 0.1858, 0.6826, 0.1858, 0.6826, 0.1858, 0.6826, 0.1858, 0.6826, 0.1858, 0.6826, 0.1858, 0.6826, 0.1858, 0.6826, 0.1858, 0.6826, 0.1858, 0.6826, 0.1858, 0.6826, 0.1858, 0.6826, 0.1858, 0.6826, 0.1858, 0.6826, 0.1858, 0.6826, 0.1858, 0.6826, 0.1858, 0.6826, 0.1858, 0.6826, 0.1858, 0.6826, 0.1858, 0.6826, 0.1858, 0.6826, 0.1858, 0.6826, 0.1858, 0.6826, 0.1858, 0.6826, 0.1858, 0.6826, 0.1858, 0.6826, 0.1858, 0.6826, 0.1858, 0.6826, 0.1858, 0.6826, 0.1858, 0.6826, 0.1858, 0.6826, 0.1858, 0.6826, 0.1858, 0.6826, 0.1858, 0.6826, 0.1858, 0.6826, 0.1858, 0.6826, 0.1858, 0.6826, 0.1858, 0.6826, 0.1858, 0.6826, 0.1858, 0.6826, 0.1858, 0.6826, 0.1858, 0.6826, 0.1858, 0.6826, 0.1858, 0.6826, 0.1858, 0.6826, 0.1858, 0.6826, 0.1858, 0.6826, 0.1858, 0.6826, 0.1858, 0.6826, 0.1858, 0.6826, 0.1858, 0.6826, 0.1858, 0.6826, 0.1858, 0.6826, 0.1858, 0.6826, 0.1858, 0.6826, 0.1858, 0.6826, 0.1858, 0.6826, 0.1858, 0.6826, 0.1858, 0.6826, 0.1858, 0.6826, 0.1858, 0.6826, 0.1858, 0.6826, 0.1858, 0.6826, 0.1858, 0.6826, 0.1858, 0.6826, 0.1858, 0.6826, 0.1858, 0.6826, 0.1858, 0.6826, 0.1858, 0.6826, 0.1858, 0.6826, 0.1858, 0.6826, 0.1858, 0.6826, 0.1858, 0.6826, 0.1858, 0.6826, 0.1858, 0.6826, 0.1858, 0.6826, 0.1858, 0.6826, 0.1858, 0.6826, 0.1858, 0.6826, 0.1858, 0.6826, 0.1858, 0.6826, 0.1858, 0.6826, 0.1858, 0.6826, 0.1858, 0.6826, 0.1858, 0.6826, 0.1858, 0.6826, 0.1858, 0.6826, 0.1858, 0.6826, 0.1858, 0.6826, 0.1858, 0.6826, 0.1858, 0.6826, 0.1858, 0.6826, 0.1858, 0.6826, 0.1858, 0.6826, 0.1858, 0.6826, 0.1858, 0.6826, 0.1858, 0.6826, 0.1858, 0.6826, 0.1858, 0.6826, 0.1858, 0.6826, 0.1858, 0.6826, 0.1858, 0.6826, 0.1858, 0.6826, 0.1858, 0.6826, 0.1858, 0.6826, 0.1858, 0.6826, 0.1858, 0.6826, 0.1858, 0.6826, 0.1858, 0.6826, 0.1858, 0.6826, 0.1858, 0.6826, 0.1858, 0.6826, 0.1858, 0.6826, 0.1858, 0.6826, 0.1858, 0.6826, 0.1858, 0.6826, 0.1858, 0.6826, 0.1858, 0.6826, 0.1858, 0.6826, 0.1858, 0.6826, 0.1858, 0.6826, 0.1858, 0.6826, 0.1858, 0.6826, 0.1858, 0.6826, 0.1858, 0.6826, 0.1858, 0.6826, 0.1858, 0.6826, 0.1858, 0.6826, 0.1858, 0.6826, 0.1858, 0.6826, 0.1858, 0.6826, 0.1858, 0.6826, 0.1858, 0.6826, 0.1858, 0.6826, 0.1858, 0.6826, 0.1858, 0.6826, 0.1858, 0.6826, 0.1858, 0.6826, 0.1858, 0.6826, 0.1858, 0.6826, 0.1858, 0.6826, 0.1858, 0.6826, 0.1858, 0.6826, 0.1858, 0.6826, 0.1858, 0.6826, 0.1858, 0.6826, 0.1858, 0.6826, 0.1858, 0.6826, 0.1858, 0.6826, 0.1858, 0.6826, 0.1858, 0.6826, 0.1858, 0.6826, 0.1858, 0.6826, 0.1858, 0.6826, 0.1858, 0.6826, 0.1858, 0.6826, 0.1858, 0.6826, 0.1858, 0.6826, 0.1858, 0.6826, 0.1858, 0.6826, 0.1858, 0.6826, 0.1858, 0.6826, 0.1858, 0.6826, 0.1858, 0.6826, 0.1858, 0.6826, 0.1858, 0.6826, 0.1858, 0.6826, 0.1858, 0.6826, 0.1858, 0.6826, 0.1858, 0.6826, 0.1858, 0.6826, 0.1858, 0.6826, 0.1858, 0.6826, 0.1858, 0.6826, 0.1858, 0.6826, 0.1858, 0.6826, 0.1858, 0.6826, 0.1858, 0.6826, 0.1858, 0.6826, 0.1858, 0.6826, 0.1858, 0.6826, 0.1858, 0.6826, 0.1858, 0.6826, 0.1858, 0.6826, 0.1858, 0.6826, 0.1858, 0.6826, 0.1858, 0.6826, 0.1858, 0.6826, 0.1858, 0.6826, 0.1858, 0.6826, 0.1858, 0.6826, 0.1858, 0.6826, 0.1858, 0.6826, 0.1858, 0.6826, 0.1858, 0.6826, 0.1858, 0.6826, 0.1858, 0.6826, 0.1858, 0.6826, 0.1858, 0.6826, 0.1858, 0.6826, 0.1858, 0.6826, 0.1858, 0.6826])
me_cylinder.materials.append(mat_material_001)
me_cylinder.use_remesh_fix_poles = True
me_cylinder.use_remesh_preserve_attributes = False
me_cylinder.use_mirror_vertex_groups = False
me_cylinder.update()
me_cube_001 = bpy.data.meshes.new('Cube.001')
me_cube_001.from_pydata([(-0.1152, -0.1348, -0.04039), (-0.1152, -0.1348, 0.04039), (-0.1152, 0.1348, -0.04039), (-0.1152, 0.1348, 0.04039), (0.1152, -0.1348, -0.04039), (0.1152, -0.1348, 0.04039), (0.1152, 0.1348, -0.04039), (0.1152, 0.1348, 0.04039), (-0.1152, -0.783, -0.04039), (-0.1152, -0.783, 0.04039), (-0.1152, 0.783, -0.03999), (-0.1152, 0.783, -0.04039), (0.1152, 0.783, -0.04039), (0.1152, 0.783, 0.04039), (0.1152, -0.783, -0.04061), (0.1152, -0.783, -0.04039)], [], [(0, 1, 3, 2), (5, 1, 9, 14), (6, 7, 5, 4), (6, 2, 11, 12), (2, 6, 4, 0), (7, 3, 1, 5), (11, 10, 13, 12), (15, 14, 9, 8), (4, 5, 14, 15), (3, 7, 13, 10), (2, 3, 10, 11), (1, 0, 8, 9), (0, 4, 15, 8), (7, 6, 12, 13)])
_uv = me_cube_001.uv_layers.new(name='UVMap')
_uv.uv.foreach_set('vector', [0.8009, 0.2639, 0.8009, 0.2639, 0.8009, 0.2639, 0.8009, 0.2639, 0.8009, 0.2639, 0.8009, 0.2639, 0.8009, 0.2639, 0.8009, 0.2639, 0.8009, 0.2639, 0.8009, 0.2639, 0.8009, 0.2639, 0.8009, 0.2639, 0.8009, 0.2639, 0.8009, 0.2639, 0.8009, 0.2639, 0.8009, 0.2639, 0.8009, 0.2639, 0.8009, 0.2639, 0.8009, 0.2639, 0.8009, 0.2639, 0.8009, 0.2639, 0.8009, 0.2639, 0.8009, 0.2639, 0.8009, 0.2639, 0.8009, 0.2639, 0.8009, 0.2639, 0.8009, 0.2639, 0.8009, 0.2639, 0.8009, 0.2639, 0.8009, 0.2639, 0.8009, 0.2639, 0.8009, 0.2639, 0.8009, 0.2639, 0.8009, 0.2639, 0.8009, 0.2639, 0.8009, 0.2639, 0.8009, 0.2639, 0.8009, 0.2639, 0.8009, 0.2639, 0.8009, 0.2639, 0.8009, 0.2639, 0.8009, 0.2639, 0.8009, 0.2639, 0.8009, 0.2639, 0.8009, 0.2639, 0.8009, 0.2639, 0.8009, 0.2639, 0.8009, 0.2639, 0.8009, 0.2639, 0.8009, 0.2639, 0.8009, 0.2639, 0.8009, 0.2639, 0.8009, 0.2639, 0.8009, 0.2639, 0.8009, 0.2639, 0.8009, 0.2639])
me_cube_001.materials.append(mat_material_001)
me_cube_001.use_remesh_fix_poles = True
me_cube_001.use_remesh_preserve_attributes = False
me_cube_001.use_mirror_vertex_groups = False
me_cube_001.update()
me_cylinder_001 = bpy.data.meshes.new('Cylinder.001')
me_cylinder_001.from_pydata([(-1.668e-08, 0.3812, -0.05508), (-1.668e-08, 0.3812, 0.0805), (0.2695, 0.2695, -0.05508), (0.2695, 0.2695, 0.0805), (0.3812, -2.353e-09, -0.05508), (0.3812, -2.353e-09, 0.0805), (0.2695, -0.2695, -0.05508), (0.2695, -0.2695, 0.0805), (-5e-08, -0.3812, -0.05508), (-5e-08, -0.3812, 0.0805), (-0.2695, -0.2695, -0.05508), (-0.2695, -0.2695, 0.0805), (-0.3812, 1.886e-08, -0.05508), (-0.3812, 1.886e-08, 0.0805), (-0.2695, 0.2695, -0.05508), (-0.2695, 0.2695, 0.0805), (-0.1929, -0.1929, -0.2147), (-0.1929, -0.1929, -0.006552), (-0.1929, 0.1929, -0.2147), (-0.1929, 0.1929, -0.006552), (0.1929, -0.1929, -0.2147), (0.1929, -0.1929, -0.006552), (0.1929, 0.1929, -0.2147), (0.1929, 0.1929, -0.006552), (-0.1929, 0.1157, -0.2147), (-0.1929, 0.03858, -0.1256), (-0.1929, -0.03858, -0.1256), (-0.1929, -0.1157, -0.2147), (-0.1929, -0.1157, -0.006552), (-0.1929, -0.03858, -0.006552), (-0.1929, 0.03858, -0.006552), (-0.1929, 0.1157, -0.006552), (0.1929, -0.1157, -0.2147), (0.1929, -0.03858, -0.1256), (0.1929, 0.03858, -0.1256), (0.1929, 0.1157, -0.2147), (0.1929, 0.1157, -0.006552), (0.1929, 0.03858, -0.006552), (0.1929, -0.03858, -0.006552), (0.1929, -0.1157, -0.006552), (0.0643, 0.1929, -0.2147), (-0.0643, 0.1929, -0.2147), (-0.0643, 0.1929, -0.006552), (0.0643, 0.1929, -0.006552), (-0.0643, -0.1929, -0.2147), (0.0643, -0.1929, -0.2147), (0.0643, -0.1929, -0.006552), (-0.0643, -0.1929, -0.006552), (0.0643, 0.1157, -0.2147), (-0.0643, 0.1157, -0.2147), (0.0643, 0.03858, -0.1256), (-0.0643, 0.03858, -0.1256), (0.0643, -0.03858, -0.1256), (-0.0643, -0.03858, -0.1256), (0.0643, -0.1157, -0.2147), (-0.0643, -0.1157, -0.2147), (0.0643, 0.1929, -0.3499), (-0.0643, 0.1929, -0.3499), (-0.0643, -0.1929, -0.3499), (0.0643, -0.1929, -0.3499), (0.0643, 0.1157, -0.3499), (-0.0643, 0.1157, -0.3499), (0.0643, -0.1157, -0.3499), (-0.0643, -0.1157, -0.3499)], [], [(0, 1, 3, 2), (2, 3, 5, 4), (4, 5, 7, 6), (6, 7, 9, 8), (8, 9, 11, 10), (10, 11, 13, 12), (3, 1, 15, 13, 11, 9, 7, 5), (12, 13, 15, 14), (14, 15, 1, 0), (0, 2, 4, 6, 8, 10, 12, 14), (24, 31, 19, 18), (40, 43, 23, 22), (32, 39, 21, 20), (44, 47, 17, 16), (44, 16, 58), (27, 55, 63), (48, 35, 34, 50), (50, 34, 33, 52), (52, 33, 32, 54), (22, 23, 36, 35), (35, 36, 37, 34), (34, 37, 38, 33), (33, 38, 39, 32), (16, 17, 28, 27), (27, 28, 29, 26), (26, 29, 30, 25), (25, 30, 31, 24), (20, 45, 59), (35, 60, 56, 22), (18, 41, 57), (24, 18, 57, 61), (62, 54, 32), (56, 40, 22), (20, 59, 62, 32), (16, 27, 63, 58), (55, 54, 62, 63), (41, 40, 56, 57), (57, 56, 60, 61), (63, 62, 59, 58), (26, 53, 55, 27), (53, 52, 54, 55), (25, 51, 53, 26), (51, 50, 52, 53), (24, 49, 51, 25), (49, 48, 50, 51), (60, 35, 48), (45, 44, 58, 59), (24, 61, 49), (48, 49, 61, 60), (20, 21, 46, 45), (45, 46, 47, 44), (18, 19, 42, 41), (41, 42, 43, 40)])
_uv = me_cylinder_001.uv_layers.new(name='UVMap')
_uv.uv.foreach_set('vector', [0.2354, 0.4335, 0.2354, 0.4335, 0.2354, 0.4335, 0.2354, 0.4335, 0.2354, 0.4335, 0.2354, 0.4335, 0.2354, 0.4335, 0.2354, 0.4335, 0.2354, 0.4335, 0.2354, 0.4335, 0.2354, 0.4335, 0.2354, 0.4335, 0.2354, 0.4335, 0.2354, 0.4335, 0.2354, 0.4335, 0.2354, 0.4335, 0.2354, 0.4335, 0.2354, 0.4335, 0.2354, 0.4335, 0.2354, 0.4335, 0.2354, 0.4335, 0.2354, 0.4335, 0.2354, 0.4335, 0.2354, 0.4335, 0.2354, 0.4335, 0.2354, 0.4335, 0.2354, 0.4335, 0.2354, 0.4335, 0.2354, 0.4335, 0.2354, 0.4335, 0.2354, 0.4335, 0.2354, 0.4335, 0.2354, 0.4335, 0.2354, 0.4335, 0.2354, 0.4335, 0.2354, 0.4335, 0.2354, 0.4335, 0.2354, 0.4335, 0.2354, 0.4335, 0.2354, 0.4335, 0.2354, 0.4335, 0.2354, 0.4335, 0.2354, 0.4335, 0.2354, 0.4335, 0.2354, 0.4335, 0.2354, 0.4335, 0.2354, 0.4335, 0.2354, 0.4335, 0.2354, 0.4335, 0.2354, 0.4335, 0.2354, 0.4335, 0.2354, 0.4335, 0.2354, 0.4335, 0.2354, 0.4335, 0.2354, 0.4335, 0.2354, 0.4335, 0.2354, 0.4335, 0.2354, 0.4335, 0.2354, 0.4335, 0.2354, 0.4335, 0.2354, 0.4335, 0.2354, 0.4335, 0.2354, 0.4335, 0.2354, 0.4335, 0.2354, 0.4335, 0.2354, 0.4335, 0.2354, 0.4335, 0.2354, 0.4335, 0.2354, 0.4335, 0.2354, 0.4335, 0.2354, 0.4335, 0.2354, 0.4335, 0.2354, 0.4335, 0.2354, 0.4335, 0.2354, 0.4335, 0.2354, 0.4335, 0.2354, 0.4335, 0.2354, 0.4335, 0.2354, 0.4335, 0.2354, 0.4335, 0.2354, 0.4335, 0.2354, 0.4335, 0.2354, 0.4335, 0.2354, 0.4335, 0.2354, 0.4335, 0.2354, 0.4335, 0.2354, 0.4335, 0.2354, 0.4335, 0.2354, 0.4335, 0.2354, 0.4335, 0.2354, 0.4335, 0.2354, 0.4335, 0.2354, 0.4335, 0.2354, 0.4335, 0.2354, 0.4335, 0.2354, 0.4335, 0.2354, 0.4335, 0.2354, 0.4335, 0.2354, 0.4335, 0.2354, 0.4335, 0.2354, 0.4335, 0.2354, 0.4335, 0.2354, 0.4335, 0.2354, 0.4335, 0.2354, 0.4335, 0.2354, 0.4335, 0.2354, 0.4335, 0.2354, 0.4335, 0.2354, 0.4335, 0.2354, 0.4335, 0.2354, 0.4335, 0.2354, 0.4335, 0.2354, 0.4335, 0.2354, 0.4335, 0.2354, 0.4335, 0.2354, 0.4335, 0.2354, 0.4335, 0.2354, 0.4335, 0.2354, 0.4335, 0.2354, 0.4335, 0.2354, 0.4335, 0.2354, 0.4335, 0.2354, 0.4335, 0.2354, 0.4335, 0.2354, 0.4335, 0.2354, 0.4335, 0.2354, 0.4335, 0.2354, 0.4335, 0.2354, 0.4335, 0.2354, 0.4335, 0.2354, 0.4335, 0.2354, 0.4335, 0.2354, 0.4335, 0.2354, 0.4335, 0.2354, 0.4335, 0.2354, 0.4335, 0.2354, 0.4335, 0.2354, 0.4335, 0.2354, 0.4335, 0.2354, 0.4335, 0.2354, 0.4335, 0.2354, 0.4335, 0.2354, 0.4335, 0.2354, 0.4335, 0.2354, 0.4335, 0.2354, 0.4335, 0.2354, 0.4335, 0.2354, 0.4335, 0.2354, 0.4335, 0.2354, 0.4335, 0.2354, 0.4335, 0.2354, 0.4335, 0.2354, 0.4335, 0.2354, 0.4335, 0.2354, 0.4335, 0.2354, 0.4335, 0.2354, 0.4335, 0.2354, 0.4335, 0.2354, 0.4335, 0.2354, 0.4335, 0.2354, 0.4335, 0.2354, 0.4335, 0.2354, 0.4335, 0.2354, 0.4335, 0.2354, 0.4335, 0.2354, 0.4335, 0.2354, 0.4335, 0.2354, 0.4335, 0.2354, 0.4335, 0.2354, 0.4335, 0.2354, 0.4335, 0.2354, 0.4335, 0.2354, 0.4335, 0.2354, 0.4335, 0.2354, 0.4335, 0.2354, 0.4335, 0.2354, 0.4335, 0.2354, 0.4335, 0.2354, 0.4335, 0.2354, 0.4335, 0.2354, 0.4335, 0.2354, 0.4335, 0.2354, 0.4335, 0.2354, 0.4335, 0.2354, 0.4335, 0.2354, 0.4335, 0.2354, 0.4335, 0.2354, 0.4335, 0.2354, 0.4335, 0.2354, 0.4335, 0.2354, 0.4335, 0.2354, 0.4335, 0.2354, 0.4335, 0.2354, 0.4335, 0.2354, 0.4335, 0.2354, 0.4335, 0.2354, 0.4335, 0.2354, 0.4335, 0.2354, 0.4335, 0.2354, 0.4335, 0.2354, 0.4335, 0.2354, 0.4335, 0.2354, 0.4335, 0.2354, 0.4335, 0.2354, 0.4335, 0.2354, 0.4335, 0.2354, 0.4335, 0.2354, 0.4335, 0.2354, 0.4335, 0.2354, 0.4335, 0.2354, 0.4335, 0.2354, 0.4335])
me_cylinder_001.materials.append(mat_material_001)
me_cylinder_001.use_remesh_fix_poles = True
me_cylinder_001.use_remesh_preserve_attributes = False
me_cylinder_001.use_mirror_vertex_groups = False
me_cylinder_001.update()
me_cylinder_002 = bpy.data.meshes.new('Cylinder.002')
me_cylinder_002.from_pydata([(0.1892, 0.1243, -0.0002167), (0.1892, 0.08787, -0.08809), (0.1892, 1.804e-08, -0.1245), (0.1892, -0.08787, -0.08809), (0.1892, -0.1243, -0.0002167), (0.1892, -0.08787, 0.08765), (0.1892, 2.495e-08, 0.124), (0.1892, 0.08787, 0.08765), (-0.1381, 0.08613, -0.0002168), (-0.1028, 0.1243, -0.0002168), (-0.1381, 0.0609, -0.06112), (-0.1028, 0.08787, -0.08809), (-0.1381, 1.304e-08, -0.08634), (-0.1028, 1.804e-08, -0.1245), (-0.1381, -0.0609, -0.06112), (-0.1028, -0.08787, -0.08809), (-0.1381, -0.08613, -0.0002167), (-0.1028, -0.1243, -0.0002167), (-0.1381, -0.0609, 0.06068), (-0.1028, -0.08787, 0.08765), (-0.1381, 1.863e-08, 0.08591), (-0.1028, 2.495e-08, 0.124), (-0.1381, 0.0609, 0.06068), (-0.1028, 0.08787, 0.08765), (0.2076, 0.07879, -0.079), (0.2076, 0.1114, -0.0002167), (0.2076, 1.745e-08, -0.1116), (0.2076, -0.07879, -0.079), (0.2076, -0.1114, -0.0002167), (0.2076, -0.07879, 0.07857), (0.2076, 2.365e-08, 0.1112), (0.2076, 0.07879, 0.07857), (0.2076, 0.0622, -0.06242), (0.2076, 0.08797, -0.0002167), (0.2076, 1.62e-08, -0.08818), (0.2076, -0.0622, -0.06242), (0.2076, -0.08797, -0.0002167), (0.2076, -0.0622, 0.06198), (0.2076, 2.109e-08, 0.08775), (0.2076, 0.0622, 0.06198), (0.1759, 0.0622, -0.06242), (0.1759, 0.08797, -0.0002167), (0.1759, 1.62e-08, -0.08818), (0.1759, -0.0622, -0.06242), (0.1759, -0.08797, -0.0002167), (0.1759, -0.0622, 0.06198), (0.1759, 2.109e-08, 0.08775), (0.1759, 0.0622, 0.06198)], [], [(23, 7, 0, 9), (13, 2, 3, 15), (15, 3, 4, 17), (17, 4, 5, 19), (19, 5, 6, 21), (21, 6, 7, 23), (0, 7, 31, 25), (11, 1, 2, 13), (9, 0, 1, 11), (9, 11, 10, 8), (11, 13, 12, 10), (13, 15, 14, 12), (15, 17, 16, 14), (17, 19, 18, 16), (19, 21, 20, 18), (21, 23, 22, 20), (23, 9, 8, 22), (8, 10, 12, 14, 16, 18, 20, 22), (24, 25, 33, 32), (6, 5, 29, 30), (4, 3, 27, 28), (2, 1, 24, 26), (7, 6, 30, 31), (5, 4, 28, 29), (3, 2, 26, 27), (1, 0, 25, 24), (39, 38, 46, 47), (25, 31, 39, 33), (30, 29, 37, 38), (28, 27, 35, 36), (26, 24, 32, 34), (31, 30, 38, 39), (29, 28, 36, 37), (27, 26, 34, 35), (37, 36, 44, 45), (35, 34, 42, 43), (32, 33, 41, 40), (33, 39, 47, 41), (38, 37, 45, 46), (36, 35, 43, 44), (34, 32, 40, 42)])
_uv = me_cylinder_002.uv_layers.new(name='UVMap')
_uv.uv.foreach_set('vector', [0.1627, 0.4534, 0.1627, 0.4534, 0.1627, 0.4534, 0.1627, 0.4534, 0.1627, 0.4534, 0.1627, 0.4534, 0.1627, 0.4534, 0.1627, 0.4534, 0.1627, 0.4534, 0.1627, 0.4534, 0.1627, 0.4534, 0.1627, 0.4534, 0.1627, 0.4534, 0.1627, 0.4534, 0.1627, 0.4534, 0.1627, 0.4534, 0.1627, 0.4534, 0.1627, 0.4534, 0.1627, 0.4534, 0.1627, 0.4534, 0.1627, 0.4534, 0.1627, 0.4534, 0.1627, 0.4534, 0.1627, 0.4534, 0.1627, 0.4534, 0.1627, 0.4534, 0.1627, 0.4534, 0.1627, 0.4534, 0.1627, 0.4534, 0.1627, 0.4534, 0.1627, 0.4534, 0.1627, 0.4534, 0.1627, 0.4534, 0.1627, 0.4534, 0.1627, 0.4534, 0.1627, 0.4534, 0.1627, 0.4534, 0.1627, 0.4534, 0.1627, 0.4534, 0.1627, 0.4534, 0.1627, 0.4534, 0.1627, 0.4534, 0.1627, 0.4534, 0.1627, 0.4534, 0.1627, 0.4534, 0.1627, 0.4534, 0.1627, 0.4534, 0.1627, 0.4534, 0.1627, 0.4534, 0.1627, 0.4534, 0.1627, 0.4534, 0.1627, 0.4534, 0.1627, 0.4534, 0.1627, 0.4534, 0.1627, 0.4534, 0.1627, 0.4534, 0.1627, 0.4534, 0.1627, 0.4534, 0.1627, 0.4534, 0.1627, 0.4534, 0.1627, 0.4534, 0.1627, 0.4534, 0.1627, 0.4534, 0.1627, 0.4534, 0.1627, 0.4534, 0.1627, 0.4534, 0.1627, 0.4534, 0.1627, 0.4534, 0.1627, 0.4534, 0.1627, 0.4534, 0.1627, 0.4534, 0.1627, 0.4534, 0.1627, 0.4534, 0.1627, 0.4534, 0.1627, 0.4534, 0.1627, 0.4534, 0.1627, 0.4534, 0.1627, 0.4534, 0.1627, 0.4534, 0.1627, 0.4534, 0.1627, 0.4534, 0.1627, 0.4534, 0.1627, 0.4534, 0.1627, 0.4534, 0.1627, 0.4534, 0.1627, 0.4534, 0.1627, 0.4534, 0.1627, 0.4534, 0.1627, 0.4534, 0.1627, 0.4534, 0.1627, 0.4534, 0.1627, 0.4534, 0.1627, 0.4534, 0.1627, 0.4534, 0.1627, 0.4534, 0.1627, 0.4534, 0.1627, 0.4534, 0.1627, 0.4534, 0.1627, 0.4534, 0.1627, 0.4534, 0.1627, 0.4534, 0.1627, 0.4534, 0.1627, 0.4534, 0.1627, 0.4534, 0.1627, 0.4534, 0.1627, 0.4534, 0.1627, 0.4534, 0.1627, 0.4534, 0.1627, 0.4534, 0.1627, 0.4534, 0.1627, 0.4534, 0.1627, 0.4534, 0.1627, 0.4534, 0.1627, 0.4534, 0.1627, 0.4534, 0.1627, 0.4534, 0.1627, 0.4534, 0.1627, 0.4534, 0.1627, 0.4534, 0.1627, 0.4534, 0.1627, 0.4534, 0.1627, 0.4534, 0.1627, 0.4534, 0.1627, 0.4534, 0.1627, 0.4534, 0.1627, 0.4534, 0.1627, 0.4534, 0.1627, 0.4534, 0.1627, 0.4534, 0.1627, 0.4534, 0.1627, 0.4534, 0.1627, 0.4534, 0.1627, 0.4534, 0.1627, 0.4534, 0.1627, 0.4534, 0.1627, 0.4534, 0.1627, 0.4534, 0.1627, 0.4534, 0.1627, 0.4534, 0.1627, 0.4534, 0.1627, 0.4534, 0.1627, 0.4534, 0.1627, 0.4534, 0.1627, 0.4534, 0.1627, 0.4534, 0.1627, 0.4534, 0.1627, 0.4534, 0.1627, 0.4534, 0.1627, 0.4534, 0.1627, 0.4534, 0.1627, 0.4534, 0.1627, 0.4534, 0.1627, 0.4534, 0.1627, 0.4534, 0.1627, 0.4534, 0.1627, 0.4534, 0.1627, 0.4534, 0.1627, 0.4534, 0.1627, 0.4534, 0.1627, 0.4534, 0.1627, 0.4534, 0.1627, 0.4534, 0.1627, 0.4534, 0.1627, 0.4534, 0.1627, 0.4534, 0.1627, 0.4534, 0.1627, 0.4534, 0.1627, 0.4534])
me_cylinder_002.materials.append(mat_material_001)
me_cylinder_002.use_remesh_fix_poles = True
me_cylinder_002.use_remesh_preserve_attributes = False
me_cylinder_002.use_mirror_vertex_groups = False
me_cylinder_002.update()
me_cylinder_003 = bpy.data.meshes.new('Cylinder.003')
me_cylinder_003.from_pydata([(0.0, 1.0, 1.0), (0.7071, 0.7071, 1.0), (1.0, -4.371e-08, 1.0), (0.7071, -0.7071, 1.0), (-8.742e-08, -1.0, 1.0), (-0.7071, -0.7071, 1.0), (-1.0, 1.192e-08, 1.0), (-0.7071, 0.7071, 1.0)], [], [(1, 0, 7, 6, 5, 4, 3, 2)])
_uv = me_cylinder_003.uv_layers.new(name='UVMap')
_uv.uv.foreach_set('vector', [0.4197, 0.4197, 0.25, 0.49, 0.08029, 0.4197, 0.01, 0.25, 0.08029, 0.08029, 0.25, 0.01, 0.4197, 0.08029, 0.49, 0.25])
me_cylinder_003.use_remesh_fix_poles = True
me_cylinder_003.use_remesh_preserve_attributes = False
me_cylinder_003.use_mirror_vertex_groups = False
me_cylinder_003.update()

# ---- objects
ob_cylinder = bpy.data.objects.new('Cylinder', me_cylinder)
ob_cube = bpy.data.objects.new('Cube', me_cube_001)
ob_cylinder_001 = bpy.data.objects.new('Cylinder.001', me_cylinder_001)
ob_cylinder_002 = bpy.data.objects.new('Cylinder.002', me_cylinder_002)
ob_cylinder_003 = bpy.data.objects.new('Cylinder.003', me_cylinder_003)

# ---- transforms, parenting, visibility, modifiers, constraints
ob_cylinder.location = (0.0, 0.0, 0.0)
ob_cylinder.lineart.crease_threshold = 0.0
ob_cube.location = (0.0, 0.0, -0.168)
ob_cube.lineart.crease_threshold = 0.0
ob_cylinder_001.location = (0.0, 0.0, -0.536)
ob_cylinder_001.lineart.crease_threshold = 0.0
ob_cylinder_002.location = (0.0, 0.0, -0.8648)
ob_cylinder_002.lineart.crease_threshold = 0.0
ob_cylinder_003.location = (0.07613, 0.009573, -0.8636)
ob_cylinder_003.rotation_euler = (-0.0, 1.571, 0.0)
ob_cylinder_003.scale = (0.1092, 0.1092, 0.1092)
ob_cylinder_003.lineart.crease_threshold = 0.0

# ---- collection membership
col_collection.objects.link(ob_cylinder)
col_collection.objects.link(ob_cube)
col_collection.objects.link(ob_cylinder_001)
col_collection.objects.link(ob_cylinder_002)
col_collection.objects.link(ob_cylinder_003)

# ---- scene / render settings (as saved in the file)
scene.frame_start = 1; scene.frame_end = 250; scene.frame_set(49)
scene.render.engine = 'BLENDER_EEVEE_NEXT'
scene.cycles.use_denoising = False
scene.cycles.samples = 128
scene.cycles.sampling_pattern = 'TABULATED_SOBOL'
scene.cycles.use_adaptive_sampling = False
scene.cycles.use_light_tree = False
scene.view_settings.view_transform = 'Filmic'
bpy.context.view_layer.update()

# ---- added for rendering (the .blend has no active camera and no usable light): camera, sun
cam_auto = bpy.data.cameras.new('AutoCamera')
cam_auto.lens = 50.0
cam_auto.sensor_width = 36.0
cam_auto.clip_end = 1000.0
ob_auto_camera = bpy.data.objects.new('AutoCamera', cam_auto)
scene.collection.objects.link(ob_auto_camera)
ob_auto_camera.location = (2.60458, -3.1255, 1.61786)
ob_auto_camera.rotation_euler = (1.09748, -7.21219e-08, 0.694738)
scene.camera = ob_auto_camera
light_auto_sun = bpy.data.lights.new('AutoSun', 'SUN')
light_auto_sun.energy = 3.0
light_auto_sun.angle = 0.0523599
ob_auto_sun = bpy.data.objects.new('AutoSun', light_auto_sun)
scene.collection.objects.link(ob_auto_sun)
ob_auto_sun.rotation_euler = (0.872665, 0.174533, 0.523599)
bpy.context.view_layer.update()
